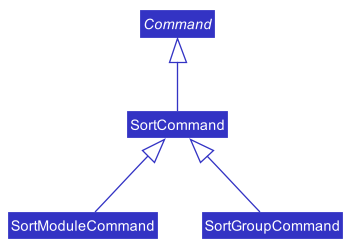

The diagram above was rendered by PlantUML. Its source (embedded in the PNG):
@startuml








skinparam BackgroundColor #FFFFFFF

skinparam Shadowing false

skinparam Class {
    FontColor #FFFFFF
    BorderThickness 1
    BorderColor #FFFFFF
    StereotypeFontColor #FFFFFF
    FontName Arial
}

skinparam Actor {
    BorderColor #000000
    Color #000000
    FontName Arial
}

skinparam Sequence {
    MessageAlign center
    BoxFontSize 15
    BoxPadding 0
    BoxFontColor #FFFFFF
    FontName Arial
}

skinparam Participant {
    FontColor #FFFFFFF
    Padding 20
}

skinparam MinClassWidth 50
skinparam ParticipantPadding 10
skinparam Shadowing false
skinparam DefaultTextAlignment center
skinparam packageStyle Rectangle

hide footbox
hide members
hide circle
skinparam arrowThickness 1.1
skinparam arrowColor #3333C4
skinparam classBackgroundColor #3333C4

abstract class Command
class SortCommand
class SortModuleCommand
class SortGroupCommand

SortCommand -up-|> Command
SortModuleCommand -up-|> SortCommand
SortGroupCommand -up-|> SortCommand

@enduml